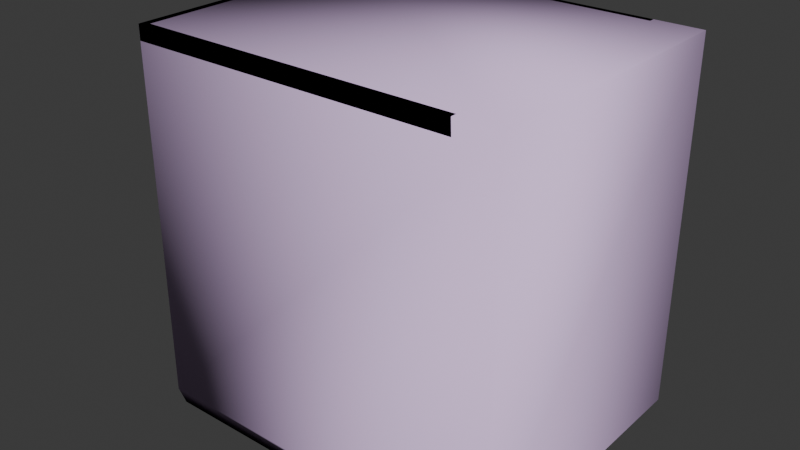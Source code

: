 # Source: crate_extralarge_gib2.blend  (saved by Blender 4.5.91; exported with 4.5.12 LTS)
import bpy
from mathutils import Matrix  # noqa: F401  (used for matrix-valued properties, if any)

bpy.ops.wm.read_factory_settings(use_empty=True)
scene = bpy.context.scene
scene.name = 'crate_extralarge.qc'

# ---- collections
col_crate_extralarge_ref = bpy.data.collections.new('Crate_ExtraLarge_REF'); scene.collection.children.link(col_crate_extralarge_ref)
col_crate_extralarge_physics = bpy.data.collections.new('crate_extralarge_physics'); scene.collection.children.link(col_crate_extralarge_physics)

# ---- materials (node trees are filled in below, after node groups)
mat_crate_extralarge = bpy.data.materials.new('Crate_ExtraLarge')
mat_crate_extralarge.diffuse_color = (0.7114, 0.9127, 0.7561, 1.0)
mat_phy = bpy.data.materials.new('  phy')
mat_phy.diffuse_color = (0.8607, 0.6254, 0.9881, 1.0)

# ---- material node trees

# ---- world
world_world = bpy.data.worlds.new('World'); scene.world = world_world
world_world.use_nodes = True; world_world.node_tree.nodes.clear()
_N = world_world.node_tree.nodes; _L = world_world.node_tree.links
n0 = _N.new('ShaderNodeOutputWorld'); n0.name = 'World Output'; n0.location = (200, 100)
n1 = _N.new('ShaderNodeBackground'); n1.name = 'Background'; n1.location = (-200, 100)
n1.inputs[0].default_value = (0.05088, 0.05088, 0.05088, 1.0)
_L.new(n1.outputs[0], n0.inputs[0])
n0.is_active_output = True
world_world.color = (0.05088, 0.05088, 0.05088)
world_world.sun_shadow_jitter_overblur = 0.0

# ---- meshes
me_crate_extralarge_ref = bpy.data.meshes.new('Crate_ExtraLarge_REF')
me_crate_extralarge_ref.from_pydata([(-62.39, -48.0, 123.1), (-62.39, -48.0, 128.1), (-62.39, -45.99, 123.1), (-62.39, -45.99, 128.1), (-62.39, 48.0, 128.1), (-62.39, 48.0, 123.1), (-62.39, 45.99, 123.1), (-62.39, 45.99, 128.1), (-62.4, -45.99, 123.1), (-59.78, 45.99, 123.1), (-59.78, -45.99, 123.1), (-62.4, 45.99, 123.1), (-62.4, -45.99, 128.1), (-59.78, 45.99, 128.1), (-62.4, 45.99, 128.1), (-59.78, -45.99, 128.1), (-59.8, 45.99, 126.3), (-59.8, -46.0, 126.3), (-62.35, -5.781, 123.1), (-62.35, 5.772, 123.1), (-59.79, -5.781, 123.1), (-59.79, 5.772, 123.1), (7.51, -47.97, 123.1), (-7.51, -47.97, 123.1), (7.51, -46.0, 123.1), (-7.51, -46.0, 123.1), (-7.51, 47.96, 123.1), (7.51, 47.96, 123.1), (-7.51, 45.99, 123.1), (7.51, 45.99, 123.1), (-53.29, 47.95, 123.1), (-59.78, 47.95, 123.1), (-53.29, 45.94, 123.1), (-59.75, 45.96, 123.1), (-59.78, -47.97, 123.1), (-53.29, -47.97, 123.1), (-59.75, -45.98, 123.1), (-53.29, -45.96, 123.1), (-62.34, 45.99, 123.1), (-62.34, 40.99, 123.1), (-59.72, 40.99, 123.1), (-62.34, -41.01, 123.1), (-62.34, -46.0, 123.1), (-59.72, -41.01, 123.1), (47.72, -48.0, 127.5), (47.9, -48.0, 123.1), (47.7, -48.0, 128.1), (47.67, -45.99, 128.1), (47.69, -45.99, 127.5), (47.87, -45.99, 123.1), (46.53, 48.0, 123.7), (46.56, 48.0, 123.1), (46.35, 48.0, 128.1), (46.38, 46.25, 128.1), (46.38, 45.99, 128.1), (46.58, 46.24, 123.1), (46.58, 45.99, 123.1), (46.56, 45.99, 123.7), (46.45, 45.99, 126.3), (47.61, -36.62, 126.3), (47.74, -46.0, 126.3), (47.69, -47.77, 128.1), (47.9, -47.77, 123.1), (-59.8, 45.99, 115.1), (-59.8, -38.07, 115.8), (-59.8, -46.0, 115.8), (-62.35, 5.772, 115.4), (-62.35, -5.016, 115.5), (-62.35, -5.781, 115.5), (-62.18, -5.781, 115.5), (-59.79, -5.781, 115.5), (-59.79, 5.772, 115.4), (-62.18, 5.772, 115.4), (-7.51, -47.97, 115.8), (6.554, -47.97, 115.8), (7.51, -47.97, 115.8), (7.51, -47.84, 115.8), (7.51, -46.0, 115.8), (-7.51, -46.0, 115.8), (-7.51, -47.84, 115.8), (7.51, 47.96, 115.0), (-6.451, 47.96, 115.0), (-7.51, 47.96, 115.0), (-7.51, 47.82, 115.0), (-7.51, 45.99, 115.0), (7.51, 45.99, 115.0), (7.51, 47.82, 115.0), (-53.74, 47.95, 115.1), (-53.29, 47.95, 115.1), (-59.78, 47.95, 115.1), (-53.29, 46.08, 115.1), (-53.29, 45.94, 115.1), (-59.76, 46.1, 115.1), (-59.75, 45.96, 115.1), (-59.37, -47.97, 115.9), (-59.78, -47.97, 115.9), (-53.29, -47.97, 115.9), (-59.76, -46.11, 115.8), (-59.75, -45.98, 115.8), (-53.29, -46.08, 115.8), (-53.29, -45.96, 115.8), (-62.34, 45.64, 115.1), (-62.34, 45.99, 115.1), (-62.34, 40.99, 115.1), (-59.93, 45.97, 115.1), (-59.91, 40.99, 115.1), (-59.72, 40.99, 115.1), (-62.34, -41.32, 115.8), (-62.34, -41.01, 115.8), (-62.34, -46.0, 115.8), (-59.89, -41.01, 115.8), (-59.72, -41.01, 115.8), (-59.92, -45.98, 115.8), (48.17, -46.0, 115.8), (46.92, 45.99, 115.0)], [], [(44, 0, 45), (46, 1, 0, 44), (1, 2, 0), (1, 3, 2), (48, 2, 3, 47), (48, 49, 2), (4, 6, 7), (4, 5, 6), (8, 9, 10), (8, 11, 9), (12, 13, 14), (12, 15, 13), (12, 11, 8), (12, 14, 11), (15, 9, 13), (15, 10, 9), (64, 17, 16, 63), (64, 65, 17), (67, 18, 19, 66), (67, 68, 18), (69, 18, 68), (70, 20, 18, 69), (72, 19, 21, 71), (72, 66, 19), (74, 22, 23, 73), (74, 75, 22), (76, 22, 75), (77, 24, 22, 76), (79, 23, 25, 78), (79, 73, 23), (81, 26, 27, 80), (81, 82, 26), (83, 26, 82), (84, 28, 26, 83), (86, 27, 29, 85), (86, 80, 27), (87, 30, 88), (89, 31, 30, 87), (90, 32, 91), (88, 30, 32, 90), (92, 33, 31, 89), (92, 93, 33), (94, 34, 95), (96, 35, 34, 94), (97, 36, 98), (95, 34, 36, 97), (99, 37, 35, 96), (99, 100, 37), (101, 38, 102), (103, 39, 38, 101), (104, 33, 93), (102, 38, 33, 104), (105, 40, 39, 103), (105, 106, 40), (107, 41, 108), (109, 42, 41, 107), (110, 43, 111), (108, 41, 43, 110), (112, 36, 42, 109), (112, 98, 36), (61, 3, 1, 46), (61, 47, 3), (62, 2, 49), (45, 0, 2, 62), (65, 113, 60, 17), (16, 17, 60, 59), (16, 59, 58), (63, 16, 58, 114), (7, 6, 56, 57), (5, 55, 56, 6), (7, 57, 54), (4, 7, 54, 53), (4, 53, 52), (5, 51, 55), (4, 50, 51, 5), (4, 52, 50)])
me_crate_extralarge_ref.polygons.foreach_set('use_smooth', [True] * 76)
_k = set([(0, 1), (0, 2), (0, 45), (1, 3), (1, 46), (2, 3), (2, 49), (3, 47), (4, 5), (4, 7), (4, 52), (5, 6), (5, 51), (6, 7), (6, 56), (7, 54), (8, 9), (8, 11), (9, 10), (11, 12), (12, 14), (13, 15), (16, 17), (16, 58), (16, 63), (17, 60), (17, 65), (18, 68), (18, 69), (19, 66), (22, 75), (22, 76), (23, 73), (26, 82), (26, 83), (27, 80), (30, 87), (30, 88), (31, 89), (32, 90), (33, 93), (33, 104), (34, 94), (34, 95), (35, 96), (36, 97), (36, 98), (38, 101), (38, 102), (39, 103), (41, 107), (41, 108), (42, 109), (43, 110)])
me_crate_extralarge_ref.attributes.new('sharp_edge', 'BOOLEAN', 'EDGE').data.foreach_set('value', [ (min(e.vertices), max(e.vertices)) in _k for e in me_crate_extralarge_ref.edges])
_uv = me_crate_extralarge_ref.uv_layers.new(name='Float2')
_uv.uv.foreach_set('vector', [0.874, 0.06079, 0.84, 0.4988, 0.84, 0.06007, 0.8786, 0.06089, 0.8786, 0.4988, 0.84, 0.4988, 0.874, 0.06079, 0.5001, 0.3006, 0.5094, 0.3388, 0.5001, 0.3388, 0.5001, 0.3006, 0.5094, 0.3006, 0.5094, 0.3388, 0.7937, 0.0609, 0.8277, 0.4988, 0.7891, 0.4988, 0.7891, 0.061, 0.7937, 0.0609, 0.8277, 0.06018, 0.8277, 0.4988, 0.5001, 0.184, 0.5093, 0.2222, 0.5093, 0.184, 0.5001, 0.184, 0.5001, 0.2222, 0.5093, 0.2222, 0.737, 0.002402, 0.7247, 0.4988, 0.7247, 0.002402, 0.737, 0.002402, 0.737, 0.4988, 0.7247, 0.4988, 0.7755, 0.002402, 0.7878, 0.4988, 0.7755, 0.4988, 0.7755, 0.002402, 0.7878, 0.002402, 0.7878, 0.4988, 0.7755, 0.002402, 0.737, 0.4988, 0.737, 0.002402, 0.7755, 0.002402, 0.7755, 0.4988, 0.737, 0.4988, 0.6861, 0.002402, 0.7247, 0.4988, 0.6861, 0.4988, 0.6861, 0.002402, 0.7247, 0.002402, 0.7247, 0.4988, 0.1607, 0.4763, 0.1755, 0.4971, 0.003967, 0.4971, 0.003967, 0.4749, 0.1607, 0.4763, 0.1755, 0.4764, 0.1755, 0.4971, 0.3466, 0.9628, 0.3508, 0.9955, 0.2868, 0.9955, 0.2868, 0.9625, 0.3466, 0.9628, 0.3508, 0.9629, 0.3508, 0.9955, 0.3516, 0.9629, 0.3508, 0.9955, 0.3508, 0.9629, 0.3628, 0.9629, 0.3628, 0.9955, 0.3508, 0.9955, 0.3516, 0.9629, 0.286, 0.9625, 0.2868, 0.9955, 0.2749, 0.9955, 0.2749, 0.9624, 0.286, 0.9625, 0.2868, 0.9625, 0.2868, 0.9955, 0.2575, 0.9641, 0.2616, 0.9955, 0.1976, 0.9955, 0.1976, 0.9642, 0.2575, 0.9641, 0.2616, 0.9641, 0.2616, 0.9955, 0.2624, 0.9641, 0.2616, 0.9955, 0.2616, 0.9641, 0.2735, 0.964, 0.2735, 0.9955, 0.2616, 0.9955, 0.2624, 0.9641, 0.1968, 0.9642, 0.1976, 0.9955, 0.1856, 0.9955, 0.1856, 0.9641, 0.1968, 0.9642, 0.1976, 0.9642, 0.1976, 0.9955, 0.07776, 0.9607, 0.08227, 0.9955, 0.01822, 0.9955, 0.01822, 0.9607, 0.07776, 0.9607, 0.08227, 0.9607, 0.08227, 0.9955, 0.08311, 0.9608, 0.08227, 0.9955, 0.08227, 0.9607, 0.0942, 0.9608, 0.0942, 0.9955, 0.08227, 0.9955, 0.08311, 0.9608, 0.01738, 0.9607, 0.01822, 0.9955, 0.006297, 0.9955, 0.006297, 0.9608, 0.01738, 0.9607, 0.01822, 0.9607, 0.01822, 0.9955, 0.4878, 0.9609, 0.4856, 0.9955, 0.4856, 0.9609, 0.5162, 0.9609, 0.5162, 0.9955, 0.4856, 0.9955, 0.4878, 0.9609, 0.475, 0.961, 0.4742, 0.9955, 0.4742, 0.961, 0.4856, 0.9609, 0.4856, 0.9955, 0.4742, 0.9955, 0.475, 0.961, 0.5269, 0.961, 0.5277, 0.9955, 0.5162, 0.9955, 0.5162, 0.9609, 0.5269, 0.961, 0.5277, 0.961, 0.5277, 0.9955, 0.4327, 0.9644, 0.4307, 0.9955, 0.4307, 0.9644, 0.4613, 0.9643, 0.4613, 0.9955, 0.4307, 0.9955, 0.4327, 0.9644, 0.42, 0.9643, 0.4192, 0.9955, 0.4192, 0.9643, 0.4307, 0.9644, 0.4307, 0.9955, 0.4192, 0.9955, 0.42, 0.9643, 0.4721, 0.9643, 0.4728, 0.9955, 0.4613, 0.9955, 0.4613, 0.9643, 0.4721, 0.9643, 0.4728, 0.9643, 0.4728, 0.9955, 0.6525, 0.961, 0.6504, 0.9955, 0.6504, 0.961, 0.6809, 0.9612, 0.6809, 0.9955, 0.6504, 0.9955, 0.6525, 0.961, 0.6397, 0.961, 0.6389, 0.9955, 0.6389, 0.961, 0.6504, 0.961, 0.6504, 0.9955, 0.6389, 0.9955, 0.6397, 0.961, 0.6916, 0.9612, 0.6924, 0.9955, 0.6809, 0.9955, 0.6809, 0.9612, 0.6916, 0.9612, 0.6924, 0.9612, 0.6924, 0.9955, 0.5974, 0.9641, 0.5954, 0.9955, 0.5954, 0.9641, 0.626, 0.9643, 0.626, 0.9955, 0.5954, 0.9955, 0.5974, 0.9641, 0.5847, 0.9641, 0.584, 0.9955, 0.584, 0.9641, 0.5954, 0.9641, 0.5954, 0.9955, 0.584, 0.9955, 0.5847, 0.9641, 0.6368, 0.9643, 0.6375, 0.9955, 0.626, 0.9955, 0.626, 0.9643, 0.6368, 0.9643, 0.6375, 0.9643, 0.6375, 0.9955, 0.88, 0.0609, 0.8908, 0.4988, 0.8786, 0.4988, 0.8786, 0.06089, 0.88, 0.0609, 0.8908, 0.061, 0.8908, 0.4988, 0.8385, 0.06008, 0.8277, 0.4988, 0.8277, 0.06018, 0.84, 0.06007, 0.84, 0.4988, 0.8277, 0.4988, 0.8385, 0.06008, 0.1755, 0.4764, 0.3303, 0.4762, 0.3297, 0.4971, 0.1755, 0.4971, 0.3485, 0.4941, 0.3485, 0.3476, 0.4789, 0.3476, 0.4787, 0.3625, 0.3485, 0.4941, 0.4787, 0.3625, 0.4773, 0.4941, 0.3473, 0.225, 0.3473, 0.2472, 0.195, 0.2472, 0.1943, 0.2249, 0.8928, 0.002402, 0.9314, 0.002402, 0.9314, 0.4359, 0.9265, 0.4358, 0.9436, 0.002402, 0.9329, 0.4359, 0.9314, 0.4359, 0.9314, 0.002402, 0.8928, 0.002402, 0.9265, 0.4358, 0.8928, 0.4351, 0.9822, 0.002402, 0.9945, 0.002402, 0.9945, 0.4351, 0.9929, 0.435, 0.9822, 0.002402, 0.9929, 0.435, 0.9822, 0.4349, 0.9436, 0.002402, 0.9436, 0.4358, 0.9329, 0.4359, 0.9822, 0.002402, 0.9485, 0.4357, 0.9436, 0.4358, 0.9436, 0.002402, 0.9822, 0.002402, 0.9822, 0.4349, 0.9485, 0.4357])
me_crate_extralarge_ref.materials.append(mat_crate_extralarge)
me_crate_extralarge_ref.update()
me_crate_extralarge_ref.normals_split_custom_set([tuple(v) for v in zip(*[iter([6.923e-08, -1.0, 0.0, 6.929e-08, -1.0, 0.0, 6.917e-08, -1.0, 0.0, 6.929e-08, -1.0, 0.0, 6.929e-08, -1.0, 0.0, 6.929e-08, -1.0, 0.0, 6.923e-08, -1.0, 0.0, -1.0, 0.0, 0.0, -1.0, 0.0, 0.0, -1.0, 0.0, 0.0, -1.0, 0.0, 0.0, -1.0, 0.0, 0.0, -1.0, 0.0, 0.0, -6.925e-08, 1.0, 0.0, -6.93e-08, 1.0, 0.0, -6.931e-08, 1.0, 0.0, -6.931e-08, 1.0, 0.0, -6.925e-08, 1.0, 0.0, -6.919e-08, 1.0, 0.0, -6.93e-08, 1.0, 0.0, -1.0, 0.0, 0.0, -1.0, 0.0, 0.0, -1.0, 0.0, 0.0, -1.0, 0.0, 0.0, -1.0, 0.0, 0.0, -1.0, 0.0, 0.0, 0.0, 0.0, -1.0, 0.0, 0.0, -1.0, 0.0, 0.0, -1.0, 0.0, 0.0, -1.0, 0.0, 0.0, -1.0, 0.0, 0.0, -1.0, 0.0, 0.0, 1.0, 0.0, 0.0, 1.0, 0.0, 0.0, 1.0, 0.0, 0.0, 1.0, 0.0, 0.0, 1.0, 0.0, 0.0, 1.0, -1.0, -1.328e-07, 0.0, -1.0, -1.328e-07, 0.0, -1.0, -1.328e-07, 0.0, -1.0, -1.328e-07, 0.0, -1.0, -1.328e-07, 0.0, -1.0, -1.328e-07, 0.0, 1.0, 4.587e-09, 0.0, 1.0, 1.282e-07, 0.0, 1.0, 1.328e-07, 0.0, 1.0, 4.587e-09, 0.0, 1.0, 0.0, 0.0, 1.0, 1.282e-07, 0.0, -1.0, -9.033e-08, -3.356e-08, -1.0, -7.521e-08, -2.794e-08, -1.0, -1.276e-07, -4.741e-08, -1.0, -1.276e-07, -4.741e-08, -1.0, -9.033e-08, -3.356e-08, -1.0, 0.0, 0.0, -1.0, -7.521e-08, -2.794e-08, -1.0, -4.924e-06, 0.0, -1.0, -6.802e-07, 0.0, -1.0, 0.0, 0.0, -1.0, 0.0, 0.0, -1.0, -4.924e-06, 0.0, -1.0, -1.058e-05, 0.0, -1.0, -6.802e-07, 0.0, -5.706e-11, -1.0, -9.348e-08, -5.706e-11, -1.0, -9.348e-08, -5.706e-11, -1.0, -9.348e-08, -2.654e-11, -1.0, -9.91e-08, -2.654e-11, -1.0, -9.91e-08, -2.654e-11, -1.0, -9.91e-08, -2.654e-11, -1.0, -9.91e-08, 3.816e-11, 1.0, 1.411e-07, 2.694e-11, 1.0, 1.022e-07, 2.66e-11, 1.0, 1.011e-07, 2.66e-11, 1.0, 1.011e-07, 3.816e-11, 1.0, 1.411e-07, 5.007e-11, 1.0, 1.823e-07, 2.694e-11, 1.0, 1.022e-07, 0.0, -1.0, 0.0, 0.0, -1.0, 0.0, 0.0, -1.0, 0.0, 0.0, -1.0, 0.0, 0.0, -1.0, 0.0, 0.0, -1.0, 0.0, 0.0, -1.0, 0.0, 1.0, 8.403e-06, 0.0, 1.0, 8.403e-06, 0.0, 1.0, 8.403e-06, 0.0, 1.0, 0.0, 0.0, 1.0, 0.0, 0.0, 1.0, 0.0, 0.0, 1.0, 0.0, 0.0, -1.0, 0.0, 0.0, -1.0, 0.0, 0.0, -1.0, 0.0, 0.0, -1.0, 0.0, 0.0, -1.0, 0.0, 0.0, -1.0, 0.0, 0.0, -1.0, 0.0, 0.0, 0.0, 1.0, 0.0, 0.0, 1.0, 0.0, 0.0, 1.0, 0.0, 0.0, 1.0, 0.0, 0.0, 1.0, 0.0, 0.0, 1.0, 0.0, 0.0, 1.0, 0.0, -1.0, 0.0, 0.0, -1.0, 0.0, 0.0, -1.0, 0.0, 0.0, -1.0, 0.0, 0.0, -1.0, 0.0, 0.0, -1.0, 0.0, 0.0, -1.0, 0.0, 0.0, 1.0, 0.0, 0.0, 1.0, 0.0, 0.0, 1.0, 0.0, 0.0, 1.0, 0.0, 0.0, 1.0, 0.0, 0.0, 1.0, 0.0, 0.0, 1.0, 0.0, 0.0, 0.0, 1.0, 0.0, 0.0, 1.0, 0.0, 0.0, 1.0, 0.0, -6.085e-07, 1.0, -3.047e-07, -6.085e-07, 1.0, -3.047e-07, -6.085e-07, 1.0, -3.047e-07, -6.085e-07, 1.0, -3.047e-07, 1.0, -5.432e-05, 0.0, 1.0, -5.432e-05, 0.0, 1.0, -5.432e-05, 0.0, 1.0, 1.967e-06, 0.0, 1.0, 1.967e-06, 0.0, 1.0, 1.967e-06, 0.0, 1.0, 1.967e-06, 0.0, -0.9999, -0.01534, -1.977e-08, -0.9999, -0.01539, -3.846e-08, -0.9999, -0.01539, -3.89e-08, -0.9999, -0.01539, -3.89e-08, -0.9999, -0.01534, -1.977e-08, -0.9999, -0.0153, 0.0, -0.9999, -0.01539, -3.846e-08, 0.0, -1.0, 0.0, 0.0, -1.0, 0.0, 0.0, -1.0, 0.0, 6.063e-07, -1.0, 2.106e-07, 6.063e-07, -1.0, 2.106e-07, 6.063e-07, -1.0, 2.106e-07, 6.063e-07, -1.0, 2.106e-07, -0.9999, 0.0154, 0.0, -0.9999, 0.0154, 0.0, -0.9999, 0.0154, 0.0, -0.9999, 0.01538, 1.025e-07, -0.9999, 0.01538, 1.025e-07, -0.9999, 0.01538, 1.025e-07, -0.9999, 0.01538, 1.025e-07, 1.0, 0.0, 0.0, 1.0, 0.0, 0.0, 1.0, 0.0, 0.0, 1.0, 0.0, 0.0, 1.0, 0.0, 0.0, 1.0, 0.0, 0.0, 1.0, 0.0, 0.0, -1.0, 2.194e-05, 0.0, -1.0, 2.194e-05, 0.0, -1.0, 2.194e-05, 0.0, -1.0, -7.962e-07, 1.738e-08, -1.0, -7.962e-07, 1.738e-08, -1.0, -7.962e-07, 1.738e-08, -1.0, -7.962e-07, 1.738e-08, 0.009112, 1.0, 0.0, 0.009112, 1.0, 0.0, 0.009112, 1.0, 0.0, 0.009103, 1.0, 4.793e-08, 0.009103, 1.0, 4.793e-08, 0.009103, 1.0, 4.793e-08, 0.009103, 1.0, 4.793e-08, 0.0, -1.0, 1.931e-07, 0.0, -1.0, 3.753e-07, 0.0, -1.0, 3.809e-07, 0.0, -1.0, 3.809e-07, 0.0, -1.0, 1.931e-07, 0.0, -1.0, 0.0, 0.0, -1.0, 3.753e-07, -1.0, 0.0, 0.0, -1.0, 0.0, 0.0, -1.0, 0.0, 0.0, -1.0, -8.724e-07, 3.465e-08, -1.0, -8.724e-07, 3.465e-08, -1.0, -8.724e-07, 3.465e-08, -1.0, -8.724e-07, 3.465e-08, 0.0, 1.0, 0.0, 0.0, 1.0, 0.0, 0.0, 1.0, 0.0, 0.0, 1.0, -1.297e-07, 0.0, 1.0, -1.297e-07, 0.0, 1.0, -1.297e-07, 0.0, 1.0, -1.297e-07, 0.009098, -1.0, 0.0, 0.009104, -1.0, 0.0, 0.009104, -1.0, 0.0, 0.009104, -1.0, 0.0, 0.009098, -1.0, 0.0, 0.009091, -1.0, 0.0, 0.009104, -1.0, 0.0, 5.685e-10, 0.0, 1.0, -4.958e-09, 0.0, 1.0, -5.076e-09, 0.0, 1.0, -5.076e-09, 0.0, 1.0, 5.685e-10, 0.0, 1.0, 6.434e-09, 0.0, 1.0, -4.958e-09, 0.0, 1.0, -4.136e-08, 0.0, -1.0, -8.662e-10, 0.0, -1.0, -8.434e-08, 0.0, -1.0, 0.0, 0.0, -1.0, 0.0, 0.0, -1.0, -8.662e-10, 0.0, -1.0, -4.136e-08, 0.0, -1.0, 7.08e-08, -1.0, 0.0, 7.08e-08, -1.0, 0.0, 7.08e-08, -1.0, 0.0, 7.08e-08, -1.0, 0.0, -3.919e-08, 0.0, 1.0, -6.726e-08, 0.0, 1.0, -6.726e-08, 0.0, 1.0, -4.797e-08, 0.0, 1.0, -3.919e-08, 0.0, 1.0, -4.797e-08, 0.0, 1.0, 0.0, 0.0, 1.0, -7.165e-08, 1.0, 1.43e-07, -7.165e-08, 1.0, 1.43e-07, -7.165e-08, 1.0, 1.43e-07, -7.165e-08, 1.0, 1.43e-07, 7.003e-08, -1.0, 3.434e-07, 7.003e-08, -1.0, 3.334e-07, 7.003e-08, -1.0, 3.334e-07, 7.008e-08, -1.0, 5.202e-07, -5.591e-08, 0.0, -1.0, -2.879e-08, 0.0, -1.0, -5.649e-08, 0.0, -1.0, -5.649e-08, 0.0, -1.0, 7.003e-08, -1.0, 3.434e-07, 7.008e-08, -1.0, 5.202e-07, 7.014e-08, -1.0, 7.274e-07, 3.055e-08, 0.0, 1.0, 3.087e-08, 0.0, 1.0, 3.087e-08, 0.0, 1.0, 1.573e-08, 0.0, 1.0, 3.055e-08, 0.0, 1.0, 1.573e-08, 0.0, 1.0, 0.0, 0.0, 1.0, -5.591e-08, 0.0, -1.0, 0.0, 0.0, -1.0, -2.879e-08, 0.0, -1.0, -7.005e-08, 1.0, 1.546e-06, -7.01e-08, 1.0, 7.472e-07, -7.004e-08, 1.0, 1.592e-06, -7.004e-08, 1.0, 1.592e-06, -7.005e-08, 1.0, 1.546e-06, -7.016e-08, 1.0, -1.89e-07, -7.01e-08, 1.0, 7.472e-07])] * 3)])
me_crate_extralarge_physics = bpy.data.meshes.new('crate_extralarge_physics')
me_crate_extralarge_physics.from_pydata([(62.41, 48.0, 4.04), (62.41, -48.0, 4.04), (58.75, -47.7, -0.1097), (58.75, 47.7, -0.1097), (-62.4, -48.0, 4.04), (-59.4, -47.7, -0.1097), (-59.4, 47.7, -0.1097), (-62.4, 48.0, 4.04), (62.41, 48.0, 128.1), (62.41, -48.0, 128.1), (-62.4, 48.0, 128.1), (-62.4, -48.0, 128.1)], [], [(0, 1, 2), (2, 3, 0), (1, 4, 2), (4, 5, 2), (2, 6, 3), (6, 2, 5), (6, 0, 3), (0, 6, 7), (8, 0, 7), (0, 8, 1), (9, 4, 1), (1, 8, 9), (4, 6, 5), (6, 4, 7), (9, 10, 11), (9, 8, 10), (9, 11, 4), (10, 4, 11), (4, 10, 7), (10, 8, 7)])
me_crate_extralarge_physics.polygons.foreach_set('use_smooth', [True] * 20)
_uv = me_crate_extralarge_physics.uv_layers.new(name='Float2')
_uv.uv.foreach_set('vector', [0.0, 0.0, 0.0, 0.0, 0.0, 0.0, 0.0, 0.0, 0.0, 0.0, 0.0, 0.0, 0.0, 0.0, 0.0, 0.0, 0.0, 0.0, 0.0, 0.0, 0.0, 0.0, 0.0, 0.0, 0.0, 0.0, 0.0, 0.0, 0.0, 0.0, 0.0, 0.0, 0.0, 0.0, 0.0, 0.0, 0.0, 0.0, 0.0, 0.0, 0.0, 0.0, 0.0, 0.0, 0.0, 0.0, 0.0, 0.0, 0.0, 0.0, 0.0, 0.0, 0.0, 0.0, 0.0, 0.0, 0.0, 0.0, 0.0, 0.0, 0.0, 0.0, 0.0, 0.0, 0.0, 0.0, 0.0, 0.0, 0.0, 0.0, 0.0, 0.0, 0.0, 0.0, 0.0, 0.0, 0.0, 0.0, 0.0, 0.0, 0.0, 0.0, 0.0, 0.0, 0.0, 0.0, 0.0, 0.0, 0.0, 0.0, 0.0, 0.0, 0.0, 0.0, 0.0, 0.0, 0.0, 0.0, 0.0, 0.0, 0.0, 0.0, 0.0, 0.0, 0.0, 0.0, 0.0, 0.0, 0.0, 0.0, 0.0, 0.0, 0.0, 0.0, 0.0, 0.0, 0.0, 0.0, 0.0, 0.0])
me_crate_extralarge_physics.materials.append(mat_phy)
me_crate_extralarge_physics.update()
me_crate_extralarge_physics.normals_split_custom_set([tuple(v) for v in zip(*[iter([-0.6654, 0.03897, 0.7455, 0.5196, 0.05793, 0.8524, 0.07183, 0.9974, 0.002979, 0.07183, 0.9974, 0.002979, -0.003962, 0.9983, 0.05877, -0.6654, 0.03897, 0.7455, 0.5196, 0.05793, 0.8524, 0.7254, 0.06717, -0.685, 0.07183, 0.9974, 0.002979, 0.7254, 0.06717, -0.685, 0.00128, 0.998, -0.06308, 0.07183, 0.9974, 0.002979, 0.07183, 0.9974, 0.002979, -0.01692, 0.9979, -0.06257, -0.003962, 0.9983, 0.05877, -0.01692, 0.9979, -0.06257, 0.07183, 0.9974, 0.002979, 0.00128, 0.998, -0.06308, -0.01692, 0.9979, -0.06257, -0.6654, 0.03897, 0.7455, -0.003962, 0.9983, 0.05877, -0.6654, 0.03897, 0.7455, -0.01692, 0.9979, -0.06257, -0.8896, -0.02868, -0.4558, -0.6828, -0.2648, 0.6809, -0.6654, 0.03897, 0.7455, -0.8896, -0.02868, -0.4558, -0.6654, 0.03897, 0.7455, -0.6828, -0.2648, 0.6809, 0.5196, 0.05793, 0.8524, 0.7053, -0.6158, 0.3512, 0.7254, 0.06717, -0.685, 0.5196, 0.05793, 0.8524, 0.5196, 0.05793, 0.8524, -0.6828, -0.2648, 0.6809, 0.7053, -0.6158, 0.3512, 0.7254, 0.06717, -0.685, -0.01692, 0.9979, -0.06257, 0.00128, 0.998, -0.06308, -0.01692, 0.9979, -0.06257, 0.7254, 0.06717, -0.685, -0.8896, -0.02868, -0.4558, 0.7053, -0.6158, 0.3512, -0.3697, -0.5685, -0.7349, 0.6203, -0.4801, -0.6203, 0.7053, -0.6158, 0.3512, -0.6828, -0.2648, 0.6809, -0.3697, -0.5685, -0.7349, 0.7053, -0.6158, 0.3512, 0.6203, -0.4801, -0.6203, 0.7254, 0.06717, -0.685, -0.3697, -0.5685, -0.7349, 0.7254, 0.06717, -0.685, 0.6203, -0.4801, -0.6203, 0.7254, 0.06717, -0.685, -0.3697, -0.5685, -0.7349, -0.8896, -0.02868, -0.4558, -0.3697, -0.5685, -0.7349, -0.6828, -0.2648, 0.6809, -0.8896, -0.02868, -0.4558])] * 3)])
arm_crate_extralarge_qc_skeleton = bpy.data.armatures.new('crate_extralarge.qc_skeleton')  # bones are not reproduced

# ---- objects
ob_crate_extralarge_qc_skeleton = bpy.data.objects.new('crate_extralarge.qc_skeleton', arm_crate_extralarge_qc_skeleton)
ob_crate_extralarge_ref = bpy.data.objects.new('Crate_ExtraLarge_REF', me_crate_extralarge_ref)
ob_crate_extralarge_physics = bpy.data.objects.new('crate_extralarge_physics', me_crate_extralarge_physics)

# ---- transforms, parenting, visibility, modifiers, constraints
ob_crate_extralarge_qc_skeleton.location = (0.0, 0.0, 0.0)
ob_crate_extralarge_qc_skeleton.show_in_front = True
ob_crate_extralarge_ref.parent = ob_crate_extralarge_qc_skeleton
ob_crate_extralarge_ref.location = (0.0, 0.0, 0.0)
_vg = ob_crate_extralarge_ref.vertex_groups.new(name='static_prop')
_vg.add([0, 1, 2, 3, 4, 5, 6, 7, 8, 9, 10, 11, 12, 13, 14, 15, 16, 17, 18, 19, 20, 21, 22, 23, 24, 25, 26, 27, 28, 29, 30, 31, 32, 33, 34, 35, 36, 37, 38, 39, 40, 41, 42, 43, 44, 45, 46, 47, 48, 49, 50, 51, 52, 53, 54, 55, 56, 57, 58, 59, 60, 61, 62, 63, 64, 65, 66, 67, 68, 69, 70, 71, 72, 73, 74, 75, 76, 77, 78, 79, 80, 81, 82, 83, 84, 85, 86, 87, 88, 89, 90, 91, 92, 93, 94, 95, 96, 97, 98, 99, 100, 101, 102, 103, 104, 105, 106, 107, 108, 109, 110, 111, 112, 113, 114], 1.0, 'REPLACE')
_m = ob_crate_extralarge_ref.modifiers.new('Armature', 'ARMATURE')
_m.object = ob_crate_extralarge_qc_skeleton
ob_crate_extralarge_physics.parent = ob_crate_extralarge_qc_skeleton
ob_crate_extralarge_physics.location = (0.0, 0.0, 0.0)
ob_crate_extralarge_physics.display_type = 'SOLID'
ob_crate_extralarge_physics.show_wire = True
_vg = ob_crate_extralarge_physics.vertex_groups.new(name='static_prop')
_vg.add([0, 1, 2, 3, 4, 5, 6, 7, 8, 9, 10, 11], 1.0, 'REPLACE')
_m = ob_crate_extralarge_physics.modifiers.new('Armature', 'ARMATURE')
_m.object = ob_crate_extralarge_qc_skeleton

# ---- collection membership
scene.collection.objects.link(ob_crate_extralarge_qc_skeleton)
col_crate_extralarge_ref.objects.link(ob_crate_extralarge_ref)
col_crate_extralarge_physics.objects.link(ob_crate_extralarge_physics)

# ---- scene / render settings (as saved in the file)
scene.frame_start = 0; scene.frame_end = 0; scene.frame_set(0)
scene.render.engine = 'BLENDER_EEVEE_NEXT'
bpy.context.view_layer.update()

# ---- added for rendering (the .blend has no active camera and no usable light): camera, sun
cam_auto = bpy.data.cameras.new('AutoCamera')
cam_auto.lens = 50.0
cam_auto.sensor_width = 36.0
cam_auto.clip_end = 3415.18
ob_auto_camera = bpy.data.objects.new('AutoCamera', cam_auto)
scene.collection.objects.link(ob_auto_camera)
ob_auto_camera.location = (187.485, -233.522, 219.665)
ob_auto_camera.rotation_euler = (1.09748, -7.21219e-08, 0.694738)
scene.camera = ob_auto_camera
light_auto_sun = bpy.data.lights.new('AutoSun', 'SUN')
light_auto_sun.energy = 3.0
light_auto_sun.angle = 0.0523599
ob_auto_sun = bpy.data.objects.new('AutoSun', light_auto_sun)
scene.collection.objects.link(ob_auto_sun)
ob_auto_sun.rotation_euler = (0.872665, 0.174533, 0.523599)
bpy.context.view_layer.update()
